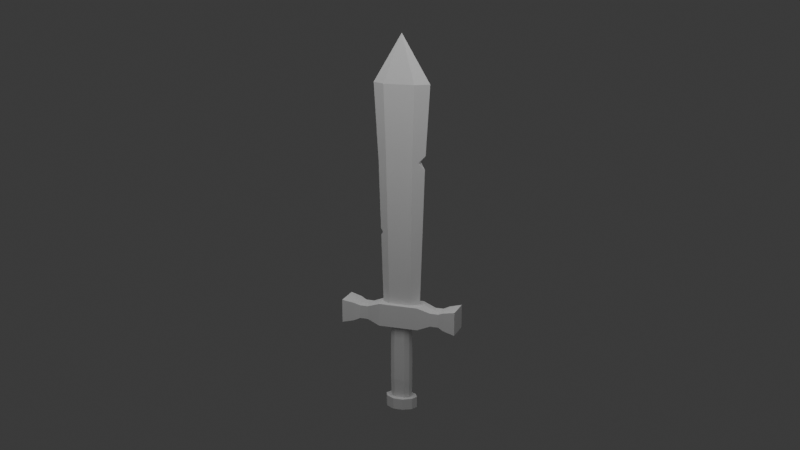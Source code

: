 # Source: Sword.blend  (saved by Blender 5.1.29; exported with 4.5.12 LTS)
import bpy
from mathutils import Matrix  # noqa: F401  (used for matrix-valued properties, if any)

bpy.ops.wm.read_factory_settings(use_empty=True)
scene = bpy.context.scene
scene.name = 'Scene'

# ---- collections
col_sword = bpy.data.collections.new('Sword'); scene.collection.children.link(col_sword)
col_cam___light = bpy.data.collections.new('Cam + Light'); scene.collection.children.link(col_cam___light)

# ---- world
world_world = bpy.data.worlds.new('World'); scene.world = world_world
world_world.use_nodes = True; world_world.node_tree.nodes.clear()
_N = world_world.node_tree.nodes; _L = world_world.node_tree.links
n0 = _N.new('ShaderNodeOutputWorld'); n0.name = 'World Output'; n0.location = (200, 100)
n1 = _N.new('ShaderNodeBackground'); n1.name = 'Background'; n1.location = (-200, 100)
n1.inputs[0].default_value = (0.05088, 0.05088, 0.05088, 1.0)
_L.new(n1.outputs[0], n0.inputs[0])
n0.is_active_output = True
world_world.color = (0.05088, 0.05088, 0.05088)
world_world.sun_shadow_jitter_overblur = 0.0

# ---- cameras
cam_camera = bpy.data.cameras.new('Camera')
cam_camera.clip_end = 100.0
cam_camera.ortho_scale = 7.314

# ---- lights
light_area = bpy.data.lights.new('Area', 'AREA')
light_area.energy = 1e+04
light_area.size = 19.07
light_area.size_y = 1.0

# ---- meshes
me_cube_001 = bpy.data.meshes.new('Cube.001')
me_cube_001.from_pydata([(0.4388, -0.5692, -1.0), (0.9555, -0.5261, 1.0), (0.0, -0.5692, -1.0), (0.0, -0.5261, 1.0), (0.9474, 0.0, -1.0), (1.675, 0.0, 1.0), (3.171, 0.0, 0.5925), (2.862, -0.7963, 0.5925), (2.862, -0.7963, -0.5925), (2.862, 0.0, -0.5925), (3.58, 0.0, 0.5925), (3.58, -0.7963, 0.5925), (3.58, -0.7963, -0.5925), (3.58, 0.0, -0.5925), (4.094, 0.0, 0.8097), (4.094, -0.9422, 0.8097), (4.094, -0.9422, -0.8097), (4.094, 0.0, -0.8097), (5.129, 0.0, 1.03), (5.129, -1.109, 1.03), (5.129, -1.109, -1.03), (5.129, 0.0, -1.03), (2.093, 0.0, 1.0), (1.717, -1.0, 1.0), (0.0, -1.0, 1.0), (0.0, 0.0, 24.27), (0.0, -0.7541, 20.15), (2.478, 0.0, 20.15), (1.346, -0.7541, 20.15), (0.0, -1.0, -1.0), (1.717, -1.0, -1.0), (1.717, 0.0, -1.0), (0.8029, -0.3448, -1.0), (0.0, 0.0, -8.672), (0.0, -0.5692, -7.685), (0.9474, 0.0, -7.685), (0.4388, -0.5692, -7.685), (0.8029, -0.3448, -7.685), (0.0, -0.9941, -7.685), (1.433, 0.0, -7.685), (0.4255, -0.9941, -7.685), (1.166, -0.5377, -7.685), (0.0, -0.9941, -8.672), (1.433, 0.0, -8.672), (0.4255, -0.9941, -8.672), (1.166, -0.5377, -8.672), (-0.4388, -0.5692, -1.0), (-0.9555, -0.5261, 1.0), (-0.9474, 0.0, -1.0), (-1.675, 0.0, 1.0), (-3.171, 0.0, 0.5925), (-2.862, -0.7963, 0.5925), (-2.862, -0.7963, -0.5925), (-2.862, 0.0, -0.5925), (-3.58, 0.0, 0.5925), (-3.58, -0.7963, 0.5925), (-3.58, -0.7963, -0.5925), (-3.58, 0.0, -0.5925), (-4.094, 0.0, 0.8097), (-4.094, -0.9422, 0.8097), (-4.094, -0.9422, -0.8097), (-4.094, 0.0, -0.8097), (-5.129, 0.0, 1.03), (-5.129, -1.109, 1.03), (-5.129, -1.109, -1.03), (-5.129, 0.0, -1.03), (-2.093, 0.0, 1.0), (-1.717, -1.0, 1.0), (-2.478, 0.0, 20.15), (-1.346, -0.7541, 20.15), (-1.717, -1.0, -1.0), (-1.717, 0.0, -1.0), (-0.8029, -0.3448, -1.0), (-0.9474, 0.0, -7.685), (-0.4388, -0.5692, -7.685), (-0.8029, -0.3448, -7.685), (-1.433, 0.0, -7.685), (-0.4255, -0.9941, -7.685), (-1.166, -0.5377, -7.685), (-1.433, 0.0, -8.672), (-0.4255, -0.9941, -8.672), (-1.166, -0.5377, -8.672), (0.4388, 0.5692, -1.0), (0.9555, 0.5261, 1.0), (0.0, 0.5692, -1.0), (0.0, 0.5261, 1.0), (2.862, 0.7963, 0.5925), (2.862, 0.7963, -0.5925), (3.58, 0.7963, 0.5925), (3.58, 0.7963, -0.5925), (4.094, 0.9422, 0.8097), (4.094, 0.9422, -0.8097), (5.129, 1.109, 1.03), (5.129, 1.109, -1.03), (1.717, 1.0, 1.0), (0.0, 1.0, 1.0), (0.0, 0.7541, 20.15), (1.346, 0.7541, 20.15), (0.0, 1.0, -1.0), (1.717, 1.0, -1.0), (0.8029, 0.3448, -1.0), (0.0, 0.5692, -7.685), (0.4388, 0.5692, -7.685), (0.8029, 0.3448, -7.685), (0.0, 0.9941, -7.685), (0.4255, 0.9941, -7.685), (1.166, 0.5377, -7.685), (0.0, 0.9941, -8.672), (0.4255, 0.9941, -8.672), (1.166, 0.5377, -8.672), (-0.4388, 0.5692, -1.0), (-0.9555, 0.5261, 1.0), (-2.862, 0.7963, 0.5925), (-2.862, 0.7963, -0.5925), (-3.58, 0.7963, 0.5925), (-3.58, 0.7963, -0.5925), (-4.094, 0.9422, 0.8097), (-4.094, 0.9422, -0.8097), (-5.129, 1.109, 1.03), (-5.129, 1.109, -1.03), (-1.717, 1.0, 1.0), (-1.346, 0.7541, 20.15), (-1.717, 1.0, -1.0), (-0.8029, 0.3448, -1.0), (-0.4388, 0.5692, -7.685), (-0.8029, 0.3448, -7.685), (-0.4255, 0.9941, -7.685), (-1.166, 0.5377, -7.685), (-0.4255, 0.9941, -8.672), (-1.166, 0.5377, -8.672), (1.151, -0.6401, 13.57), (0.0, -0.6401, 13.57), (-1.151, -0.6401, 13.57), (-2.077, 0.0, 13.57), (1.151, 0.6401, 13.57), (0.0, 0.6401, 13.57), (-1.151, 0.6401, 13.57), (1.591, -0.336, 13.57), (2.058, 0.0, 12.98), (1.591, 0.336, 13.57), (2.113, 0.0, 14.16), (1.053, -0.5831, 7.287), (0.0, -0.5831, 7.287), (-1.053, -0.5831, 7.287), (1.053, 0.5831, 7.287), (0.0, 0.5831, 7.287), (-1.053, 0.5831, 7.287), (-1.632, 0.1728, 7.287), (-1.866, 0.0, 6.988), (-1.632, -0.1728, 7.287), (-1.886, 0.0, 7.586), (1.43e-10, -0.6316, -6.012), (1.002, -5.72e-10, -6.012), (0.464, -0.6316, -6.012), (0.8491, -0.3825, -6.012), (-1.002, -5.72e-10, -6.012), (-0.464, -0.6316, -6.012), (-0.8491, -0.3825, -6.012), (1.43e-10, 0.6316, -6.012), (0.464, 0.6316, -6.012), (0.8491, 0.3825, -6.012), (-0.464, 0.6316, -6.012), (-0.8491, 0.3825, -6.012), (1.002, -5.72e-10, -2.32), (0.464, -0.6316, -2.32), (0.8491, -0.3825, -2.32), (-1.002, -5.72e-10, -2.32), (-0.464, -0.6316, -2.32), (-0.8491, -0.3825, -2.32), (0.464, 0.6316, -2.32), (0.8491, 0.3825, -2.32), (-0.464, 0.6316, -2.32), (-0.8491, 0.3825, -2.32), (1.43e-10, -0.6316, -2.32), (1.43e-10, 0.6316, -2.32)], [], [(22, 23, 7, 6), (153, 151, 34, 36), (30, 23, 24, 29), (7, 8, 12, 11), (30, 31, 9, 8), (23, 30, 8, 7), (11, 12, 16, 15), (8, 9, 13, 12), (6, 7, 11, 10), (16, 17, 21, 20), (12, 13, 17, 16), (10, 11, 15, 14), (21, 18, 19, 20), (14, 15, 19, 18), (15, 16, 20, 19), (5, 1, 23, 22), (1, 3, 24, 23), (25, 26, 28), (131, 130, 28, 26), (27, 25, 28), (2, 0, 30, 29), (0, 32, 4, 31, 30), (36, 34, 38, 40), (154, 153, 36, 37), (152, 154, 37, 35), (41, 40, 44, 45), (35, 37, 41, 39), (37, 36, 40, 41), (33, 43, 45, 44, 42), (40, 38, 42, 44), (39, 41, 45, 43), (66, 50, 51, 67), (156, 74, 34, 151), (70, 29, 24, 67), (51, 55, 56, 52), (70, 52, 53, 71), (67, 51, 52, 70), (55, 59, 60, 56), (52, 56, 57, 53), (50, 54, 55, 51), (60, 64, 65, 61), (56, 60, 61, 57), (54, 58, 59, 55), (65, 64, 63, 62), (58, 62, 63, 59), (59, 63, 64, 60), (49, 66, 67, 47), (47, 67, 24, 3), (25, 69, 26), (131, 26, 69, 132), (68, 69, 25), (2, 29, 70, 46), (46, 70, 71, 48, 72), (74, 77, 38, 34), (157, 75, 74, 156), (155, 73, 75, 157), (78, 81, 80, 77), (73, 76, 78, 75), (75, 78, 77, 74), (33, 42, 80, 81, 79), (77, 80, 42, 38), (76, 79, 81, 78), (133, 132, 69, 68), (22, 6, 86, 94), (159, 102, 101, 158), (99, 98, 95, 94), (86, 88, 89, 87), (99, 87, 9, 31), (94, 86, 87, 99), (88, 90, 91, 89), (87, 89, 13, 9), (6, 10, 88, 86), (91, 93, 21, 17), (89, 91, 17, 13), (10, 14, 90, 88), (21, 93, 92, 18), (14, 18, 92, 90), (90, 92, 93, 91), (5, 22, 94, 83), (83, 94, 95, 85), (25, 97, 96), (135, 96, 97, 134), (27, 97, 25), (84, 98, 99, 82), (82, 99, 31, 4, 100), (102, 105, 104, 101), (160, 103, 102, 159), (152, 35, 103, 160), (106, 109, 108, 105), (35, 39, 106, 103), (103, 106, 105, 102), (33, 107, 108, 109, 43), (105, 108, 107, 104), (39, 43, 109, 106), (66, 120, 112, 50), (161, 158, 101, 124), (122, 120, 95, 98), (112, 113, 115, 114), (122, 71, 53, 113), (120, 122, 113, 112), (114, 115, 117, 116), (113, 53, 57, 115), (50, 112, 114, 54), (117, 61, 65, 119), (115, 57, 61, 117), (54, 114, 116, 58), (65, 62, 118, 119), (58, 116, 118, 62), (116, 117, 119, 118), (49, 111, 120, 66), (111, 85, 95, 120), (25, 96, 121), (135, 136, 121, 96), (68, 25, 121), (84, 110, 122, 98), (110, 123, 48, 71, 122), (124, 101, 104, 126), (162, 161, 124, 125), (155, 162, 125, 73), (127, 126, 128, 129), (73, 125, 127, 76), (125, 124, 126, 127), (33, 79, 129, 128, 107), (126, 104, 107, 128), (76, 127, 129, 79), (133, 68, 121, 136), (145, 146, 136, 135), (145, 135, 134, 144), (142, 131, 132, 143), (142, 141, 130, 131), (137, 138, 139), (140, 139, 134, 97, 27), (5, 138, 137, 130, 141, 1), (137, 140, 27, 28, 130), (5, 83, 144, 134, 139, 138), (140, 137, 139), (3, 1, 141, 142), (3, 142, 143, 47), (85, 145, 144, 83), (85, 111, 146, 145), (147, 148, 149), (150, 149, 143, 132, 133), (49, 148, 147, 146, 111), (147, 150, 133, 136, 146), (49, 47, 143, 149, 148), (150, 147, 149), (166, 172, 162, 155), (172, 171, 161, 162), (171, 174, 158, 161), (163, 152, 160, 170), (170, 160, 159, 169), (169, 159, 158, 174), (166, 155, 157, 168), (168, 157, 156, 167), (167, 156, 151, 173), (163, 165, 154, 152), (165, 164, 153, 154), (164, 173, 151, 153), (0, 2, 173, 164), (32, 0, 164, 165), (4, 32, 165, 163), (46, 167, 173, 2), (72, 168, 167, 46), (48, 166, 168, 72), (82, 169, 174, 84), (100, 170, 169, 82), (4, 163, 170, 100), (110, 84, 174, 171), (123, 110, 171, 172), (48, 123, 172, 166)])
_uv = me_cube_001.uv_layers.new(name='UVMap')
_uv.uv.foreach_set('vector', [0.625, 0.625, 0.625, 0.75, 0.625, 0.75, 0.625, 0.625, 0.2819, 0.6962, 0.25, 0.6962, 0.25, 0.6962, 0.2819, 0.6962, 0.375, 0.75, 0.625, 0.75, 0.625, 0.875, 0.375, 0.875, 0.625, 0.75, 0.375, 0.75, 0.375, 0.75, 0.625, 0.75, 0.375, 0.75, 0.375, 0.625, 0.375, 0.625, 0.375, 0.75, 0.625, 0.75, 0.375, 0.75, 0.375, 0.75, 0.625, 0.75, 0.625, 0.75, 0.375, 0.75, 0.375, 0.75, 0.625, 0.75, 0.375, 0.75, 0.375, 0.625, 0.375, 0.625, 0.375, 0.75, 0.625, 0.625, 0.625, 0.75, 0.625, 0.75, 0.625, 0.625, 0.375, 0.75, 0.375, 0.625, 0.375, 0.625, 0.375, 0.75, 0.375, 0.75, 0.375, 0.625, 0.375, 0.625, 0.375, 0.75, 0.625, 0.625, 0.625, 0.75, 0.625, 0.75, 0.625, 0.625, 0.375, 0.625, 0.625, 0.625, 0.625, 0.75, 0.375, 0.75, 0.625, 0.625, 0.625, 0.75, 0.625, 0.75, 0.625, 0.625, 0.625, 0.75, 0.375, 0.75, 0.375, 0.75, 0.625, 0.75, 0.653, 0.625, 0.653, 0.7019, 0.625, 0.75, 0.625, 0.625, 0.653, 0.7019, 0.75, 0.7019, 0.75, 0.75, 0.625, 0.75, 0.75, 0.625, 0.75, 0.7019, 0.653, 0.7019, 0.75, 0.7019, 0.653, 0.7019, 0.653, 0.7019, 0.75, 0.7019, 0.653, 0.625, 0.75, 0.625, 0.653, 0.7019, 0.25, 0.6962, 0.2819, 0.6962, 0.375, 0.75, 0.25, 0.75, 0.2819, 0.6962, 0.3066, 0.6741, 0.3224, 0.625, 0.375, 0.625, 0.375, 0.75, 0.2819, 0.6962, 0.25, 0.6962, 0.25, 0.6962, 0.2819, 0.6962, 0.3066, 0.6741, 0.2819, 0.6962, 0.2819, 0.6962, 0.3066, 0.6741, 0.3224, 0.625, 0.3066, 0.6741, 0.3066, 0.6741, 0.3224, 0.625, 0.3015, 0.6786, 0.2819, 0.6962, 0.2819, 0.6962, 0.3015, 0.6786, 0.3224, 0.625, 0.3066, 0.6741, 0.3015, 0.6786, 0.3224, 0.625, 0.3066, 0.6741, 0.2819, 0.6962, 0.2819, 0.6962, 0.3015, 0.6786, 0.25, 0.625, 0.3224, 0.625, 0.3015, 0.6786, 0.2819, 0.6962, 0.25, 0.6962, 0.2819, 0.6962, 0.25, 0.6962, 0.25, 0.6962, 0.2819, 0.6962, 0.3224, 0.625, 0.3015, 0.6786, 0.3015, 0.6786, 0.3224, 0.625, 0.625, 0.625, 0.625, 0.625, 0.625, 0.75, 0.625, 0.75, 0.2819, 0.6962, 0.2819, 0.6962, 0.25, 0.6962, 0.25, 0.6962, 0.375, 0.75, 0.375, 0.875, 0.625, 0.875, 0.625, 0.75, 0.625, 0.75, 0.625, 0.75, 0.375, 0.75, 0.375, 0.75, 0.375, 0.75, 0.375, 0.75, 0.375, 0.625, 0.375, 0.625, 0.625, 0.75, 0.625, 0.75, 0.375, 0.75, 0.375, 0.75, 0.625, 0.75, 0.625, 0.75, 0.375, 0.75, 0.375, 0.75, 0.375, 0.75, 0.375, 0.75, 0.375, 0.625, 0.375, 0.625, 0.625, 0.625, 0.625, 0.625, 0.625, 0.75, 0.625, 0.75, 0.375, 0.75, 0.375, 0.75, 0.375, 0.625, 0.375, 0.625, 0.375, 0.75, 0.375, 0.75, 0.375, 0.625, 0.375, 0.625, 0.625, 0.625, 0.625, 0.625, 0.625, 0.75, 0.625, 0.75, 0.375, 0.625, 0.375, 0.75, 0.625, 0.75, 0.625, 0.625, 0.625, 0.625, 0.625, 0.625, 0.625, 0.75, 0.625, 0.75, 0.625, 0.75, 0.625, 0.75, 0.375, 0.75, 0.375, 0.75, 0.653, 0.625, 0.625, 0.625, 0.625, 0.75, 0.653, 0.7019, 0.653, 0.7019, 0.625, 0.75, 0.75, 0.75, 0.75, 0.7019, 0.75, 0.625, 0.653, 0.7019, 0.75, 0.7019, 0.75, 0.7019, 0.75, 0.7019, 0.653, 0.7019, 0.653, 0.7019, 0.653, 0.625, 0.653, 0.7019, 0.75, 0.625, 0.25, 0.6962, 0.25, 0.75, 0.375, 0.75, 0.2819, 0.6962, 0.2819, 0.6962, 0.375, 0.75, 0.375, 0.625, 0.3224, 0.625, 0.3066, 0.6741, 0.2819, 0.6962, 0.2819, 0.6962, 0.25, 0.6962, 0.25, 0.6962, 0.3066, 0.6741, 0.3066, 0.6741, 0.2819, 0.6962, 0.2819, 0.6962, 0.3224, 0.625, 0.3224, 0.625, 0.3066, 0.6741, 0.3066, 0.6741, 0.3015, 0.6786, 0.3015, 0.6786, 0.2819, 0.6962, 0.2819, 0.6962, 0.3224, 0.625, 0.3224, 0.625, 0.3015, 0.6786, 0.3066, 0.6741, 0.3066, 0.6741, 0.3015, 0.6786, 0.2819, 0.6962, 0.2819, 0.6962, 0.25, 0.625, 0.25, 0.6962, 0.2819, 0.6962, 0.3015, 0.6786, 0.3224, 0.625, 0.2819, 0.6962, 0.2819, 0.6962, 0.25, 0.6962, 0.25, 0.6962, 0.3224, 0.625, 0.3224, 0.625, 0.3015, 0.6786, 0.3015, 0.6786, 0.653, 0.625, 0.653, 0.7019, 0.653, 0.7019, 0.653, 0.625, 0.625, 0.625, 0.625, 0.625, 0.625, 0.75, 0.625, 0.75, 0.2819, 0.6962, 0.2819, 0.6962, 0.25, 0.6962, 0.25, 0.6962, 0.375, 0.75, 0.375, 0.875, 0.625, 0.875, 0.625, 0.75, 0.625, 0.75, 0.625, 0.75, 0.375, 0.75, 0.375, 0.75, 0.375, 0.75, 0.375, 0.75, 0.375, 0.625, 0.375, 0.625, 0.625, 0.75, 0.625, 0.75, 0.375, 0.75, 0.375, 0.75, 0.625, 0.75, 0.625, 0.75, 0.375, 0.75, 0.375, 0.75, 0.375, 0.75, 0.375, 0.75, 0.375, 0.625, 0.375, 0.625, 0.625, 0.625, 0.625, 0.625, 0.625, 0.75, 0.625, 0.75, 0.375, 0.75, 0.375, 0.75, 0.375, 0.625, 0.375, 0.625, 0.375, 0.75, 0.375, 0.75, 0.375, 0.625, 0.375, 0.625, 0.625, 0.625, 0.625, 0.625, 0.625, 0.75, 0.625, 0.75, 0.375, 0.625, 0.375, 0.75, 0.625, 0.75, 0.625, 0.625, 0.625, 0.625, 0.625, 0.625, 0.625, 0.75, 0.625, 0.75, 0.625, 0.75, 0.625, 0.75, 0.375, 0.75, 0.375, 0.75, 0.653, 0.625, 0.625, 0.625, 0.625, 0.75, 0.653, 0.7019, 0.653, 0.7019, 0.625, 0.75, 0.75, 0.75, 0.75, 0.7019, 0.75, 0.625, 0.653, 0.7019, 0.75, 0.7019, 0.75, 0.7019, 0.75, 0.7019, 0.653, 0.7019, 0.653, 0.7019, 0.653, 0.625, 0.653, 0.7019, 0.75, 0.625, 0.25, 0.6962, 0.25, 0.75, 0.375, 0.75, 0.2819, 0.6962, 0.2819, 0.6962, 0.375, 0.75, 0.375, 0.625, 0.3224, 0.625, 0.3066, 0.6741, 0.2819, 0.6962, 0.2819, 0.6962, 0.25, 0.6962, 0.25, 0.6962, 0.3066, 0.6741, 0.3066, 0.6741, 0.2819, 0.6962, 0.2819, 0.6962, 0.3224, 0.625, 0.3224, 0.625, 0.3066, 0.6741, 0.3066, 0.6741, 0.3015, 0.6786, 0.3015, 0.6786, 0.2819, 0.6962, 0.2819, 0.6962, 0.3224, 0.625, 0.3224, 0.625, 0.3015, 0.6786, 0.3066, 0.6741, 0.3066, 0.6741, 0.3015, 0.6786, 0.2819, 0.6962, 0.2819, 0.6962, 0.25, 0.625, 0.25, 0.6962, 0.2819, 0.6962, 0.3015, 0.6786, 0.3224, 0.625, 0.2819, 0.6962, 0.2819, 0.6962, 0.25, 0.6962, 0.25, 0.6962, 0.3224, 0.625, 0.3224, 0.625, 0.3015, 0.6786, 0.3015, 0.6786, 0.625, 0.625, 0.625, 0.75, 0.625, 0.75, 0.625, 0.625, 0.2819, 0.6962, 0.25, 0.6962, 0.25, 0.6962, 0.2819, 0.6962, 0.375, 0.75, 0.625, 0.75, 0.625, 0.875, 0.375, 0.875, 0.625, 0.75, 0.375, 0.75, 0.375, 0.75, 0.625, 0.75, 0.375, 0.75, 0.375, 0.625, 0.375, 0.625, 0.375, 0.75, 0.625, 0.75, 0.375, 0.75, 0.375, 0.75, 0.625, 0.75, 0.625, 0.75, 0.375, 0.75, 0.375, 0.75, 0.625, 0.75, 0.375, 0.75, 0.375, 0.625, 0.375, 0.625, 0.375, 0.75, 0.625, 0.625, 0.625, 0.75, 0.625, 0.75, 0.625, 0.625, 0.375, 0.75, 0.375, 0.625, 0.375, 0.625, 0.375, 0.75, 0.375, 0.75, 0.375, 0.625, 0.375, 0.625, 0.375, 0.75, 0.625, 0.625, 0.625, 0.75, 0.625, 0.75, 0.625, 0.625, 0.375, 0.625, 0.625, 0.625, 0.625, 0.75, 0.375, 0.75, 0.625, 0.625, 0.625, 0.75, 0.625, 0.75, 0.625, 0.625, 0.625, 0.75, 0.375, 0.75, 0.375, 0.75, 0.625, 0.75, 0.653, 0.625, 0.653, 0.7019, 0.625, 0.75, 0.625, 0.625, 0.653, 0.7019, 0.75, 0.7019, 0.75, 0.75, 0.625, 0.75, 0.75, 0.625, 0.75, 0.7019, 0.653, 0.7019, 0.75, 0.7019, 0.653, 0.7019, 0.653, 0.7019, 0.75, 0.7019, 0.653, 0.625, 0.75, 0.625, 0.653, 0.7019, 0.25, 0.6962, 0.2819, 0.6962, 0.375, 0.75, 0.25, 0.75, 0.2819, 0.6962, 0.3066, 0.6741, 0.3224, 0.625, 0.375, 0.625, 0.375, 0.75, 0.2819, 0.6962, 0.25, 0.6962, 0.25, 0.6962, 0.2819, 0.6962, 0.3066, 0.6741, 0.2819, 0.6962, 0.2819, 0.6962, 0.3066, 0.6741, 0.3224, 0.625, 0.3066, 0.6741, 0.3066, 0.6741, 0.3224, 0.625, 0.3015, 0.6786, 0.2819, 0.6962, 0.2819, 0.6962, 0.3015, 0.6786, 0.3224, 0.625, 0.3066, 0.6741, 0.3015, 0.6786, 0.3224, 0.625, 0.3066, 0.6741, 0.2819, 0.6962, 0.2819, 0.6962, 0.3015, 0.6786, 0.25, 0.625, 0.3224, 0.625, 0.3015, 0.6786, 0.2819, 0.6962, 0.25, 0.6962, 0.2819, 0.6962, 0.25, 0.6962, 0.25, 0.6962, 0.2819, 0.6962, 0.3224, 0.625, 0.3015, 0.6786, 0.3015, 0.6786, 0.3224, 0.625, 0.653, 0.625, 0.653, 0.625, 0.653, 0.7019, 0.653, 0.7019, 0.75, 0.7019, 0.653, 0.7019, 0.653, 0.7019, 0.75, 0.7019, 0.75, 0.7019, 0.75, 0.7019, 0.653, 0.7019, 0.653, 0.7019, 0.75, 0.7019, 0.75, 0.7019, 0.653, 0.7019, 0.653, 0.7019, 0.75, 0.7019, 0.653, 0.7019, 0.653, 0.7019, 0.75, 0.7019, 0.653, 0.6654, 0.653, 0.625, 0.653, 0.6654, 0.653, 0.625, 0.653, 0.6654, 0.653, 0.7019, 0.653, 0.7019, 0.653, 0.625, 0.653, 0.625, 0.653, 0.625, 0.653, 0.6654, 0.653, 0.7019, 0.653, 0.7019, 0.653, 0.7019, 0.653, 0.6654, 0.653, 0.625, 0.653, 0.625, 0.653, 0.7019, 0.653, 0.7019, 0.653, 0.625, 0.653, 0.7019, 0.653, 0.7019, 0.653, 0.7019, 0.653, 0.6654, 0.653, 0.625, 0.653, 0.625, 0.653, 0.6654, 0.653, 0.6654, 0.75, 0.7019, 0.653, 0.7019, 0.653, 0.7019, 0.75, 0.7019, 0.75, 0.7019, 0.75, 0.7019, 0.653, 0.7019, 0.653, 0.7019, 0.75, 0.7019, 0.75, 0.7019, 0.653, 0.7019, 0.653, 0.7019, 0.75, 0.7019, 0.653, 0.7019, 0.653, 0.7019, 0.75, 0.7019, 0.653, 0.6478, 0.653, 0.625, 0.653, 0.6478, 0.653, 0.625, 0.653, 0.6478, 0.653, 0.7019, 0.653, 0.7019, 0.653, 0.625, 0.653, 0.625, 0.653, 0.625, 0.653, 0.6478, 0.653, 0.7019, 0.653, 0.7019, 0.653, 0.6478, 0.653, 0.625, 0.653, 0.625, 0.653, 0.7019, 0.653, 0.7019, 0.653, 0.625, 0.653, 0.7019, 0.653, 0.7019, 0.653, 0.6478, 0.653, 0.625, 0.653, 0.625, 0.653, 0.6478, 0.653, 0.6478, 0.3224, 0.625, 0.3066, 0.6741, 0.3066, 0.6741, 0.3224, 0.625, 0.3066, 0.6741, 0.2819, 0.6962, 0.2819, 0.6962, 0.3066, 0.6741, 0.2819, 0.6962, 0.25, 0.6962, 0.25, 0.6962, 0.2819, 0.6962, 0.3224, 0.625, 0.3224, 0.625, 0.3066, 0.6741, 0.3066, 0.6741, 0.3066, 0.6741, 0.3066, 0.6741, 0.2819, 0.6962, 0.2819, 0.6962, 0.2819, 0.6962, 0.2819, 0.6962, 0.25, 0.6962, 0.25, 0.6962, 0.3224, 0.625, 0.3224, 0.625, 0.3066, 0.6741, 0.3066, 0.6741, 0.3066, 0.6741, 0.3066, 0.6741, 0.2819, 0.6962, 0.2819, 0.6962, 0.2819, 0.6962, 0.2819, 0.6962, 0.25, 0.6962, 0.25, 0.6962, 0.3224, 0.625, 0.3066, 0.6741, 0.3066, 0.6741, 0.3224, 0.625, 0.3066, 0.6741, 0.2819, 0.6962, 0.2819, 0.6962, 0.3066, 0.6741, 0.2819, 0.6962, 0.25, 0.6962, 0.25, 0.6962, 0.2819, 0.6962, 0.2819, 0.6962, 0.25, 0.6962, 0.25, 0.6962, 0.2819, 0.6962, 0.3066, 0.6741, 0.2819, 0.6962, 0.2819, 0.6962, 0.3066, 0.6741, 0.3224, 0.625, 0.3066, 0.6741, 0.3066, 0.6741, 0.3224, 0.625, 0.2819, 0.6962, 0.2819, 0.6962, 0.25, 0.6962, 0.25, 0.6962, 0.3066, 0.6741, 0.3066, 0.6741, 0.2819, 0.6962, 0.2819, 0.6962, 0.3224, 0.625, 0.3224, 0.625, 0.3066, 0.6741, 0.3066, 0.6741, 0.2819, 0.6962, 0.2819, 0.6962, 0.25, 0.6962, 0.25, 0.6962, 0.3066, 0.6741, 0.3066, 0.6741, 0.2819, 0.6962, 0.2819, 0.6962, 0.3224, 0.625, 0.3224, 0.625, 0.3066, 0.6741, 0.3066, 0.6741, 0.2819, 0.6962, 0.25, 0.6962, 0.25, 0.6962, 0.2819, 0.6962, 0.3066, 0.6741, 0.2819, 0.6962, 0.2819, 0.6962, 0.3066, 0.6741, 0.3224, 0.625, 0.3066, 0.6741, 0.3066, 0.6741, 0.3224, 0.625])
me_cube_001.update()

# ---- objects
ob_cube = bpy.data.objects.new('Cube', me_cube_001)
ob_camera = bpy.data.objects.new('Camera', cam_camera)
ob_area = bpy.data.objects.new('Area', light_area)

# ---- transforms, parenting, visibility, modifiers, constraints
ob_cube.location = (0.0, 0.0, 0.0)
ob_camera.location = (30.36, -86.2, 33.48)
ob_camera.rotation_euler = (1.299, -2.581e-07, 0.3402)
ob_camera.lock_rotations_4d = False
ob_camera.empty_display_type = 'ARROWS'
ob_camera.color = (0.0, 0.0, 0.0, 0.0)
ob_camera.display_type = 'WIRE'
ob_camera.lineart.crease_threshold = 0.0
ob_area.location = (1.971, -11.25, 38.21)
ob_area.rotation_euler = (-0.3533, 0.2416, -2.291)
ob_area.scale = (2.902, 2.902, 2.902)

# ---- collection membership
col_sword.objects.link(ob_cube)
col_cam___light.objects.link(ob_camera)
col_cam___light.objects.link(ob_area)

# ---- scene / render settings (as saved in the file)
scene.camera = ob_camera
scene.frame_start = 1; scene.frame_end = 250; scene.frame_set(1)
scene.render.engine = 'BLENDER_EEVEE_NEXT'
scene.render.bake_bias = 0.0
scene.render.bake_samples = 0
scene.cycles.sampling_pattern = 'TABULATED_SOBOL'
scene.eevee.use_volume_custom_range = False
scene.eevee.use_raytracing = True
bpy.context.view_layer.update()
